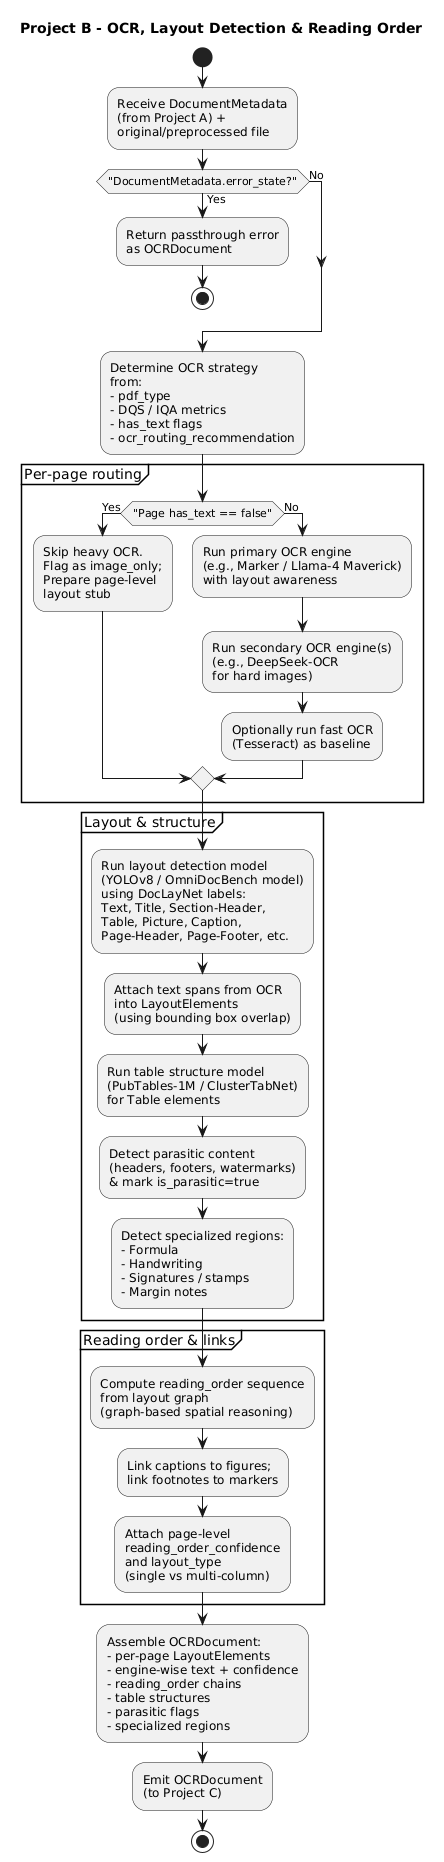

The diagram above was rendered by PlantUML. Its source (embedded in the PNG):
@startuml ProjectB_OCR_Layout_RO

title Project B - OCR, Layout Detection & Reading Order

skinparam shadowing false
skinparam monochrome true
skinparam defaultTextAlignment left

start

:Receive DocumentMetadata\n(from Project A) +\noriginal/preprocessed file;

if ("DocumentMetadata.error_state?") then (Yes)
 :Return passthrough error\nas OCRDocument;
 stop
else (No)
endif

:Determine OCR strategy\nfrom:\n- pdf_type\n- DQS / IQA metrics\n- has_text flags\n- ocr_routing_recommendation;

partition "Per-page routing" {
 if ("Page has_text == false") then (Yes)
   :Skip heavy OCR.\nFlag as image_only;\nPrepare page-level\nlayout stub;
 else (No)
   :Run primary OCR engine\n(e.g., Marker / Llama-4 Maverick)\nwith layout awareness;
   :Run secondary OCR engine(s)\n(e.g., DeepSeek-OCR\nfor hard images);
   :Optionally run fast OCR\n(Tesseract) as baseline;
 endif
}

partition "Layout & structure" {
 :Run layout detection model\n(YOLOv8 / OmniDocBench model)\nusing DocLayNet labels:\nText, Title, Section-Header,\nTable, Picture, Caption,\nPage-Header, Page-Footer, etc.;

 :Attach text spans from OCR\ninto LayoutElements\n(using bounding box overlap);

 :Run table structure model\n(PubTables-1M / ClusterTabNet)\nfor Table elements;

 :Detect parasitic content\n(headers, footers, watermarks)\n& mark is_parasitic=true;

 :Detect specialized regions:\n- Formula\n- Handwriting\n- Signatures / stamps\n- Margin notes;
}

partition "Reading order & links" {
 :Compute reading_order sequence\nfrom layout graph\n(graph-based spatial reasoning);

 :Link captions to figures;\nlink footnotes to markers;

 :Attach page-level\nreading_order_confidence\nand layout_type\n(single vs multi-column);
}

:Assemble OCRDocument:\n- per-page LayoutElements\n- engine-wise text + confidence\n- reading_order chains\n- table structures\n- parasitic flags\n- specialized regions;

:Emit OCRDocument\n(to Project C);

stop

@enduml